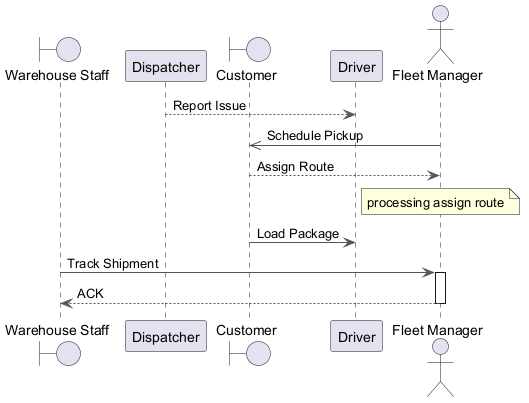

The diagram above was rendered by PlantUML. Its source (embedded in the PNG):
@startuml
skinparam backgroundColor #FFFFFF
skinparam classBackgroundColor #F3E5F5
skinparam classBorderColor #6A1B9A
skinparam ArrowColor #555555
boundary "Warehouse Staff" as WS
participant "Dispatcher" as D
boundary "Customer" as C
participant "Driver" as D2
actor "Fleet Manager" as FM
D --> D2 : Report Issue
FM ->> C : Schedule Pickup
C --> FM : Assign Route
note over FM : processing assign route
C -> D2 : Load Package
WS -> FM : Track Shipment
activate FM
FM --> WS : ACK
deactivate FM
@enduml